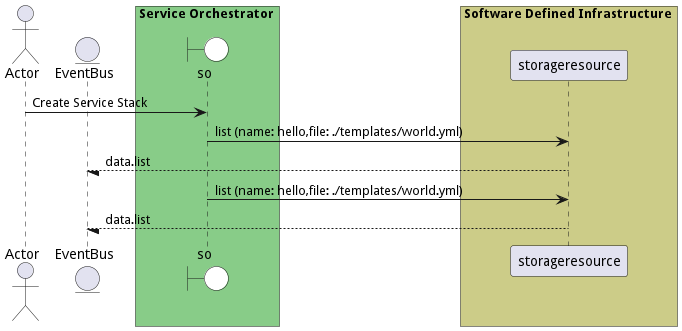

The diagram above was rendered by PlantUML. Its source (embedded in the PNG):
@startuml

actor "Actor"


entity EventBus

box Service Orchestrator #88cc88
    boundary so #white
end box


box Software Defined Infrastructure #cccc88
            participant storageresource
    end box


"Actor" -> so: Create Service Stack

    so -> "storageresource": list (name: hello,file: ./templates/world.yml)

    "storageresource" --/ EventBus: data.list

    so -> "storageresource": list (name: hello,file: ./templates/world.yml)

    "storageresource" --/ EventBus: data.list



@enduml